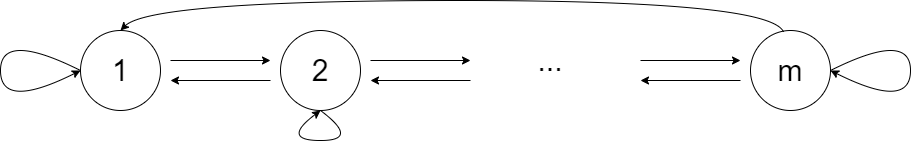

The diagram above was exported from draw.io. Its source (the exported page's mxGraphModel, read from the mxfile embedded in the PNG):
<mxGraphModel dx="954" dy="682" grid="1" gridSize="10" guides="1" tooltips="1" connect="1" arrows="1" fold="1" page="1" pageScale="1" pageWidth="827" pageHeight="1169" math="0" shadow="0">
  <root>
    <mxCell id="0" />
    <mxCell id="1" parent="0" />
    <mxCell id="4iH9Pr2mg5LiAPwVxmKW-1" value="" style="ellipse;whiteSpace=wrap;html=1;aspect=fixed;" parent="1" vertex="1">
      <mxGeometry x="120" y="240" width="80" height="80" as="geometry" />
    </mxCell>
    <mxCell id="H01idJCGtOQBerFPnEmp-1" value="" style="ellipse;whiteSpace=wrap;html=1;aspect=fixed;" parent="1" vertex="1">
      <mxGeometry x="320" y="240" width="80" height="80" as="geometry" />
    </mxCell>
    <mxCell id="H01idJCGtOQBerFPnEmp-3" value="" style="endArrow=classic;html=1;" parent="1" edge="1">
      <mxGeometry width="50" height="50" relative="1" as="geometry">
        <mxPoint x="210" y="270" as="sourcePoint" />
        <mxPoint x="310" y="270" as="targetPoint" />
        <Array as="points" />
      </mxGeometry>
    </mxCell>
    <mxCell id="H01idJCGtOQBerFPnEmp-5" value="" style="endArrow=classic;html=1;" parent="1" edge="1">
      <mxGeometry width="50" height="50" relative="1" as="geometry">
        <mxPoint x="310" y="290" as="sourcePoint" />
        <mxPoint x="210" y="290" as="targetPoint" />
        <Array as="points" />
      </mxGeometry>
    </mxCell>
    <mxCell id="H01idJCGtOQBerFPnEmp-6" value="" style="ellipse;whiteSpace=wrap;html=1;aspect=fixed;" parent="1" vertex="1">
      <mxGeometry x="790" y="240" width="80" height="80" as="geometry" />
    </mxCell>
    <mxCell id="H01idJCGtOQBerFPnEmp-10" value="" style="endArrow=classic;html=1;" parent="1" edge="1">
      <mxGeometry width="50" height="50" relative="1" as="geometry">
        <mxPoint x="410" y="270" as="sourcePoint" />
        <mxPoint x="510" y="270" as="targetPoint" />
        <Array as="points" />
      </mxGeometry>
    </mxCell>
    <mxCell id="H01idJCGtOQBerFPnEmp-11" value="" style="endArrow=classic;html=1;" parent="1" edge="1">
      <mxGeometry width="50" height="50" relative="1" as="geometry">
        <mxPoint x="510" y="290" as="sourcePoint" />
        <mxPoint x="410" y="290" as="targetPoint" />
        <Array as="points" />
      </mxGeometry>
    </mxCell>
    <mxCell id="H01idJCGtOQBerFPnEmp-12" value="" style="curved=1;endArrow=none;html=1;entryX=0.413;entryY=0.019;entryDx=0;entryDy=0;entryPerimeter=0;endFill=0;startArrow=classic;startFill=1;" parent="1" target="H01idJCGtOQBerFPnEmp-6" edge="1">
      <mxGeometry width="50" height="50" relative="1" as="geometry">
        <mxPoint x="160" y="240" as="sourcePoint" />
        <mxPoint x="560" y="230" as="targetPoint" />
        <Array as="points">
          <mxPoint x="190" y="210" />
          <mxPoint x="810" y="210" />
        </Array>
      </mxGeometry>
    </mxCell>
    <mxCell id="H01idJCGtOQBerFPnEmp-18" value="" style="curved=1;endArrow=classic;html=1;shadow=0;exitX=0;exitY=0.5;exitDx=0;exitDy=0;" parent="1" source="4iH9Pr2mg5LiAPwVxmKW-1" edge="1">
      <mxGeometry width="50" height="50" relative="1" as="geometry">
        <mxPoint x="240" y="350" as="sourcePoint" />
        <mxPoint x="120" y="280" as="targetPoint" />
        <Array as="points">
          <mxPoint x="40" y="240" />
          <mxPoint x="40" y="320" />
        </Array>
      </mxGeometry>
    </mxCell>
    <mxCell id="H01idJCGtOQBerFPnEmp-19" value="" style="curved=1;endArrow=classic;html=1;shadow=0;exitX=1;exitY=0.5;exitDx=0;exitDy=0;" parent="1" source="H01idJCGtOQBerFPnEmp-6" edge="1">
      <mxGeometry width="50" height="50" relative="1" as="geometry">
        <mxPoint x="680" y="330" as="sourcePoint" />
        <mxPoint x="870" y="280" as="targetPoint" />
        <Array as="points">
          <mxPoint x="950" y="240" />
          <mxPoint x="950" y="320" />
        </Array>
      </mxGeometry>
    </mxCell>
    <mxCell id="H01idJCGtOQBerFPnEmp-20" value="" style="curved=1;endArrow=classic;html=1;shadow=0;exitX=0.5;exitY=1;exitDx=0;exitDy=0;" parent="1" source="H01idJCGtOQBerFPnEmp-1" edge="1">
      <mxGeometry width="50" height="50" relative="1" as="geometry">
        <mxPoint x="370" y="280" as="sourcePoint" />
        <mxPoint x="360" y="320" as="targetPoint" />
        <Array as="points">
          <mxPoint x="400" y="350" />
          <mxPoint x="320" y="350" />
        </Array>
      </mxGeometry>
    </mxCell>
    <mxCell id="H01idJCGtOQBerFPnEmp-22" value="1" style="text;html=1;strokeColor=none;fillColor=none;align=center;verticalAlign=middle;whiteSpace=wrap;rounded=0;strokeWidth=30;fontSize=30;" parent="1" vertex="1">
      <mxGeometry x="130" y="250" width="60" height="60" as="geometry" />
    </mxCell>
    <mxCell id="4iH9Pr2mg5LiAPwVxmKW-3" value="2" style="text;html=1;strokeColor=none;fillColor=none;align=center;verticalAlign=middle;whiteSpace=wrap;rounded=0;strokeWidth=30;fontSize=30;" parent="1" vertex="1">
      <mxGeometry x="330" y="250" width="60" height="60" as="geometry" />
    </mxCell>
    <mxCell id="4iH9Pr2mg5LiAPwVxmKW-4" value="m" style="text;html=1;strokeColor=none;fillColor=none;align=center;verticalAlign=middle;whiteSpace=wrap;rounded=0;strokeWidth=30;fontSize=30;" parent="1" vertex="1">
      <mxGeometry x="800" y="250" width="60" height="60" as="geometry" />
    </mxCell>
    <mxCell id="Ysp1yGtJCEvCgCkGvV3x-1" value="" style="endArrow=classic;html=1;" parent="1" edge="1">
      <mxGeometry width="50" height="50" relative="1" as="geometry">
        <mxPoint x="680" y="270" as="sourcePoint" />
        <mxPoint x="780" y="270" as="targetPoint" />
        <Array as="points" />
      </mxGeometry>
    </mxCell>
    <mxCell id="Ysp1yGtJCEvCgCkGvV3x-2" value="" style="endArrow=classic;html=1;" parent="1" edge="1">
      <mxGeometry width="50" height="50" relative="1" as="geometry">
        <mxPoint x="780" y="290" as="sourcePoint" />
        <mxPoint x="680" y="290" as="targetPoint" />
        <Array as="points" />
      </mxGeometry>
    </mxCell>
    <mxCell id="Ysp1yGtJCEvCgCkGvV3x-3" value="&lt;font style=&quot;font-size: 30px&quot;&gt;...&lt;/font&gt;" style="text;html=1;strokeColor=none;fillColor=none;align=center;verticalAlign=middle;whiteSpace=wrap;rounded=0;" parent="1" vertex="1">
      <mxGeometry x="570" y="260" width="40" height="20" as="geometry" />
    </mxCell>
  </root>
</mxGraphModel>